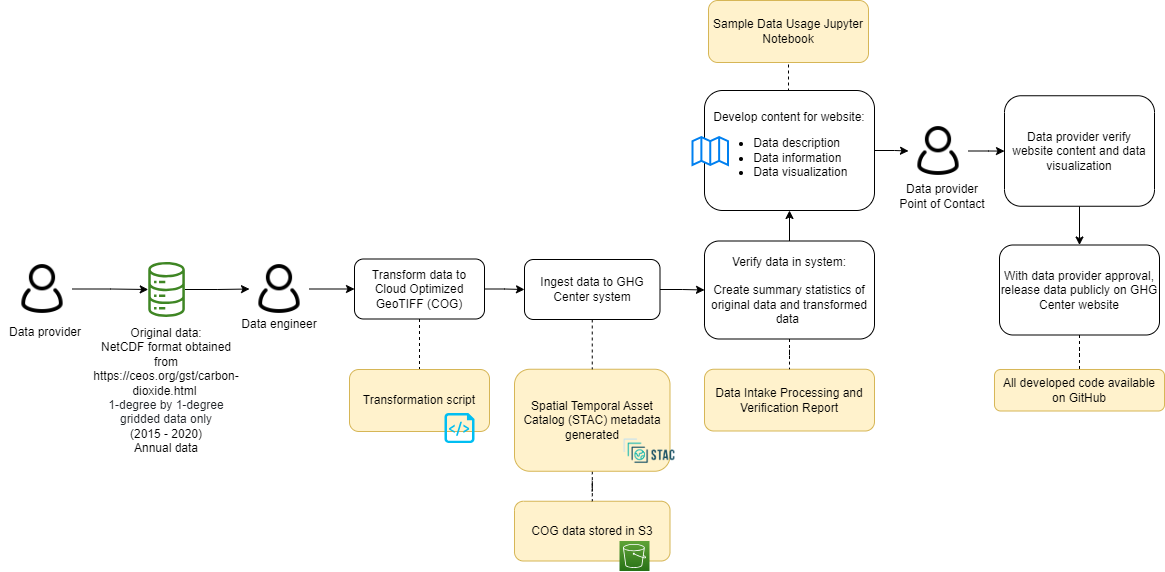

The diagram above was exported from draw.io. Its source (the exported page's mxGraphModel, read from the mxfile embedded in the PNG):
<mxGraphModel dx="2284" dy="780" grid="1" gridSize="10" guides="1" tooltips="1" connect="1" arrows="1" fold="1" page="1" pageScale="1" pageWidth="850" pageHeight="1100" math="0" shadow="0">
  <root>
    <mxCell id="0" />
    <mxCell id="1" parent="0" />
    <mxCell id="2" value="COG data stored in S3" style="rounded=1;whiteSpace=wrap;html=1;fillColor=#fff2cc;strokeColor=#d6b656;" parent="1" vertex="1">
      <mxGeometry x="290" y="1560.75" width="155.5" height="59.75" as="geometry" />
    </mxCell>
    <mxCell id="3" value="" style="edgeStyle=orthogonalEdgeStyle;rounded=0;orthogonalLoop=1;jettySize=auto;html=1;endArrow=none;endFill=0;dashed=1;" parent="1" source="4" target="2" edge="1">
      <mxGeometry relative="1" as="geometry" />
    </mxCell>
    <mxCell id="4" value="Spatial Temporal Asset Catalog (STAC) metadata generated" style="rounded=1;whiteSpace=wrap;html=1;fillColor=#fff2cc;strokeColor=#d6b656;" parent="1" vertex="1">
      <mxGeometry x="290" y="1428.75" width="155.5" height="102" as="geometry" />
    </mxCell>
    <mxCell id="5" style="edgeStyle=orthogonalEdgeStyle;rounded=0;orthogonalLoop=1;jettySize=auto;html=1;entryX=0;entryY=0.5;entryDx=0;entryDy=0;" parent="1" source="6" target="23" edge="1">
      <mxGeometry relative="1" as="geometry" />
    </mxCell>
    <mxCell id="6" value="" style="sketch=0;outlineConnect=0;fontColor=#232F3E;gradientColor=none;fillColor=#3F8624;strokeColor=none;dashed=0;verticalLabelPosition=bottom;verticalAlign=top;align=center;html=1;fontSize=12;fontStyle=0;aspect=fixed;pointerEvents=1;shape=mxgraph.aws4.iot_analytics_data_store;" parent="1" vertex="1">
      <mxGeometry x="-77" y="1321.5" width="38.08" height="55" as="geometry" />
    </mxCell>
    <mxCell id="7" value="" style="shape=image;verticalLabelPosition=bottom;labelBackgroundColor=default;verticalAlign=top;aspect=fixed;imageAspect=0;image=https://d33wubrfki0l68.cloudfront.net/22691a3c3002324451ed99f4009de8aab761e1b7/d24da/public/images-original/stac-01.png;" parent="1" vertex="1">
      <mxGeometry x="397" y="1490.75" width="56.01" height="40" as="geometry" />
    </mxCell>
    <mxCell id="8" value="Data Intake Processing and Verification Report" style="rounded=1;whiteSpace=wrap;html=1;fillColor=#fff2cc;strokeColor=#d6b656;" parent="1" vertex="1">
      <mxGeometry x="480" y="1428.75" width="170" height="61.75" as="geometry" />
    </mxCell>
    <mxCell id="9" value="" style="edgeStyle=orthogonalEdgeStyle;rounded=0;orthogonalLoop=1;jettySize=auto;html=1;" parent="1" source="11" target="35" edge="1">
      <mxGeometry relative="1" as="geometry" />
    </mxCell>
    <mxCell id="10" style="edgeStyle=orthogonalEdgeStyle;rounded=0;orthogonalLoop=1;jettySize=auto;html=1;exitX=0.5;exitY=0;exitDx=0;exitDy=0;entryX=0.5;entryY=1;entryDx=0;entryDy=0;endArrow=none;endFill=0;dashed=1;" parent="1" source="11" target="40" edge="1">
      <mxGeometry relative="1" as="geometry" />
    </mxCell>
    <mxCell id="11" value="Develop content for website:&lt;br&gt;&lt;ul&gt;&lt;li style=&quot;text-align: left;&quot;&gt;Data description&lt;/li&gt;&lt;li style=&quot;text-align: left;&quot;&gt;Data information&lt;/li&gt;&lt;li style=&quot;text-align: left;&quot;&gt;Data visualization&lt;/li&gt;&lt;/ul&gt;" style="rounded=1;whiteSpace=wrap;html=1;" parent="1" vertex="1">
      <mxGeometry x="480" y="1150" width="170" height="120" as="geometry" />
    </mxCell>
    <mxCell id="12" value="" style="html=1;verticalLabelPosition=bottom;align=center;labelBackgroundColor=#ffffff;verticalAlign=top;strokeWidth=2;strokeColor=#0080F0;shadow=0;dashed=0;shape=mxgraph.ios7.icons.map;" parent="1" vertex="1">
      <mxGeometry x="468" y="1196.5" width="35.5" height="28" as="geometry" />
    </mxCell>
    <mxCell id="13" style="edgeStyle=orthogonalEdgeStyle;rounded=0;orthogonalLoop=1;jettySize=auto;html=1;exitX=0.5;exitY=1;exitDx=0;exitDy=0;entryX=0.5;entryY=0;entryDx=0;entryDy=0;" parent="1" source="14" target="16" edge="1">
      <mxGeometry relative="1" as="geometry" />
    </mxCell>
    <mxCell id="14" value="Data provider verify website content and data visualization" style="rounded=1;whiteSpace=wrap;html=1;" parent="1" vertex="1">
      <mxGeometry x="780" y="1155.25" width="150" height="110.5" as="geometry" />
    </mxCell>
    <mxCell id="15" value="" style="edgeStyle=orthogonalEdgeStyle;rounded=0;orthogonalLoop=1;jettySize=auto;html=1;endArrow=none;endFill=0;dashed=1;" parent="1" source="16" target="37" edge="1">
      <mxGeometry relative="1" as="geometry" />
    </mxCell>
    <mxCell id="16" value="With data provider approval, release data publicly on GHG Center website" style="rounded=1;whiteSpace=wrap;html=1;" parent="1" vertex="1">
      <mxGeometry x="775" y="1304.5" width="160" height="90" as="geometry" />
    </mxCell>
    <mxCell id="17" value="&lt;font style=&quot;font-size: 12px;&quot;&gt;Data engineer&lt;/font&gt;" style="rounded=0;whiteSpace=wrap;html=1;strokeColor=none;fillColor=none;fontSize=12;" parent="1" vertex="1">
      <mxGeometry x="10" y="1368.5" width="90" height="30" as="geometry" />
    </mxCell>
    <mxCell id="18" style="edgeStyle=orthogonalEdgeStyle;rounded=0;orthogonalLoop=1;jettySize=auto;html=1;" parent="1" source="19" target="6" edge="1">
      <mxGeometry relative="1" as="geometry" />
    </mxCell>
    <mxCell id="19" value="" style="shape=image;html=1;verticalAlign=top;verticalLabelPosition=bottom;labelBackgroundColor=#ffffff;imageAspect=0;aspect=fixed;image=https://cdn0.iconfinder.com/data/icons/eon-social-media-contact-info-2/32/user_people_person_users_man-128.png" parent="1" vertex="1">
      <mxGeometry x="-212" y="1318.5" width="60" height="60" as="geometry" />
    </mxCell>
    <mxCell id="20" value="" style="sketch=0;points=[[0,0,0],[0.25,0,0],[0.5,0,0],[0.75,0,0],[1,0,0],[0,1,0],[0.25,1,0],[0.5,1,0],[0.75,1,0],[1,1,0],[0,0.25,0],[0,0.5,0],[0,0.75,0],[1,0.25,0],[1,0.5,0],[1,0.75,0]];outlineConnect=0;fontColor=#232F3E;gradientColor=#60A337;gradientDirection=north;fillColor=#277116;strokeColor=#ffffff;dashed=0;verticalLabelPosition=bottom;verticalAlign=top;align=center;html=1;fontSize=12;fontStyle=0;aspect=fixed;shape=mxgraph.aws4.resourceIcon;resIcon=mxgraph.aws4.s3;" parent="1" vertex="1">
      <mxGeometry x="395" y="1600.5" width="30" height="30" as="geometry" />
    </mxCell>
    <mxCell id="21" value="Original data:&lt;br&gt;NetCDF format obtained from&lt;br&gt;&lt;a href=&quot;https://ceos.org/gst/carbon-dioxide.html&quot;&gt;https://ceos.org/gst/carbon-dioxide.html&lt;/a&gt;&amp;nbsp;&lt;div&gt;&lt;span style=&quot;color: rgb(33, 37, 41); text-align: right; background-color: rgb(255, 255, 255);&quot;&gt;&lt;font style=&quot;font-size: 12px;&quot; face=&quot;Helvetica&quot;&gt;1-degree by 1-degree gridded data only&lt;/font&gt;&lt;/span&gt;&lt;br&gt;&lt;span style=&quot;color: rgb(0, 0, 0); font-family: Helvetica; font-size: 12px; font-style: normal; font-variant-ligatures: normal; font-variant-caps: normal; font-weight: 400; letter-spacing: normal; orphans: 2; text-indent: 0px; text-transform: none; widows: 2; word-spacing: 0px; -webkit-text-stroke-width: 0px; background-color: rgb(251, 251, 251); text-decoration-thickness: initial; text-decoration-style: initial; text-decoration-color: initial; float: none; display: inline !important;&quot;&gt;&lt;div style=&quot;&quot;&gt;(2015 - 2020)&lt;/div&gt;&lt;/span&gt;&lt;span style=&quot;color: rgb(0, 0, 0); font-family: Helvetica; font-size: 12px; font-style: normal; font-variant-ligatures: normal; font-variant-caps: normal; font-weight: 400; letter-spacing: normal; orphans: 2; text-indent: 0px; text-transform: none; widows: 2; word-spacing: 0px; -webkit-text-stroke-width: 0px; background-color: rgb(251, 251, 251); text-decoration-thickness: initial; text-decoration-style: initial; text-decoration-color: initial; float: none; display: inline !important;&quot;&gt;&lt;div style=&quot;&quot;&gt;Annual data&lt;/div&gt;&lt;/span&gt;&lt;/div&gt;" style="text;whiteSpace=wrap;html=1;align=center;" parent="1" vertex="1">
      <mxGeometry x="-117.96000000000001" y="1378.5" width="120" height="52" as="geometry" />
    </mxCell>
    <mxCell id="22" value="" style="edgeStyle=orthogonalEdgeStyle;rounded=0;orthogonalLoop=1;jettySize=auto;html=1;" parent="1" source="23" target="27" edge="1">
      <mxGeometry relative="1" as="geometry" />
    </mxCell>
    <mxCell id="23" value="" style="shape=image;html=1;verticalAlign=top;verticalLabelPosition=bottom;labelBackgroundColor=#ffffff;imageAspect=0;aspect=fixed;image=https://cdn0.iconfinder.com/data/icons/eon-social-media-contact-info-2/32/user_people_person_users_man-128.png" parent="1" vertex="1">
      <mxGeometry x="25" y="1318.5" width="60" height="60" as="geometry" />
    </mxCell>
    <mxCell id="24" value="&lt;font style=&quot;font-size: 12px;&quot;&gt;Data provider&lt;br&gt;Point of Contact&lt;br&gt;&lt;/font&gt;" style="rounded=0;whiteSpace=wrap;html=1;strokeColor=none;fillColor=none;" parent="1" vertex="1">
      <mxGeometry x="673" y="1240.5" width="90" height="30" as="geometry" />
    </mxCell>
    <mxCell id="25" style="edgeStyle=orthogonalEdgeStyle;rounded=0;orthogonalLoop=1;jettySize=auto;html=1;exitX=0.5;exitY=1;exitDx=0;exitDy=0;entryX=0.5;entryY=0;entryDx=0;entryDy=0;endArrow=none;endFill=0;dashed=1;" parent="1" source="27" target="36" edge="1">
      <mxGeometry relative="1" as="geometry">
        <mxPoint x="190" y="1402.5" as="targetPoint" />
      </mxGeometry>
    </mxCell>
    <mxCell id="26" style="edgeStyle=orthogonalEdgeStyle;rounded=0;orthogonalLoop=1;jettySize=auto;html=1;exitX=1;exitY=0.5;exitDx=0;exitDy=0;entryX=0;entryY=0.5;entryDx=0;entryDy=0;" parent="1" source="27" target="30" edge="1">
      <mxGeometry relative="1" as="geometry" />
    </mxCell>
    <mxCell id="27" value="Transform data to Cloud Optimized GeoTIFF (COG)" style="rounded=1;whiteSpace=wrap;html=1;" parent="1" vertex="1">
      <mxGeometry x="130" y="1318.5" width="130" height="60" as="geometry" />
    </mxCell>
    <mxCell id="28" style="edgeStyle=orthogonalEdgeStyle;rounded=0;orthogonalLoop=1;jettySize=auto;html=1;exitX=0.5;exitY=1;exitDx=0;exitDy=0;entryX=0.5;entryY=0;entryDx=0;entryDy=0;dashed=1;endArrow=none;endFill=0;" parent="1" source="30" target="4" edge="1">
      <mxGeometry relative="1" as="geometry" />
    </mxCell>
    <mxCell id="29" value="" style="edgeStyle=orthogonalEdgeStyle;rounded=0;orthogonalLoop=1;jettySize=auto;html=1;" parent="1" source="30" target="33" edge="1">
      <mxGeometry relative="1" as="geometry" />
    </mxCell>
    <mxCell id="30" value="Ingest data to GHG Center system" style="rounded=1;whiteSpace=wrap;html=1;" parent="1" vertex="1">
      <mxGeometry x="300" y="1319" width="135.5" height="60" as="geometry" />
    </mxCell>
    <mxCell id="31" value="" style="edgeStyle=orthogonalEdgeStyle;rounded=0;orthogonalLoop=1;jettySize=auto;html=1;endArrow=none;endFill=0;dashed=1;" parent="1" source="33" target="8" edge="1">
      <mxGeometry relative="1" as="geometry" />
    </mxCell>
    <mxCell id="32" value="" style="edgeStyle=orthogonalEdgeStyle;rounded=0;orthogonalLoop=1;jettySize=auto;html=1;" parent="1" source="33" target="11" edge="1">
      <mxGeometry relative="1" as="geometry" />
    </mxCell>
    <mxCell id="33" value="Verify data in system:&lt;br&gt;&lt;br&gt;Create summary statistics of original data and transformed data&amp;nbsp;" style="rounded=1;whiteSpace=wrap;html=1;strokeWidth=1;" parent="1" vertex="1">
      <mxGeometry x="480" y="1300.5" width="170" height="98" as="geometry" />
    </mxCell>
    <mxCell id="34" value="" style="edgeStyle=orthogonalEdgeStyle;rounded=0;orthogonalLoop=1;jettySize=auto;html=1;" parent="1" source="35" target="14" edge="1">
      <mxGeometry relative="1" as="geometry" />
    </mxCell>
    <mxCell id="35" value="" style="shape=image;html=1;verticalAlign=top;verticalLabelPosition=bottom;labelBackgroundColor=#ffffff;imageAspect=0;aspect=fixed;image=https://cdn0.iconfinder.com/data/icons/eon-social-media-contact-info-2/32/user_people_person_users_man-128.png" parent="1" vertex="1">
      <mxGeometry x="684" y="1180.5" width="60" height="60" as="geometry" />
    </mxCell>
    <mxCell id="36" value="Transformation script" style="rounded=1;whiteSpace=wrap;html=1;fillColor=#fff2cc;strokeColor=#d6b656;" parent="1" vertex="1">
      <mxGeometry x="125" y="1429" width="140" height="62" as="geometry" />
    </mxCell>
    <mxCell id="37" value="All developed code available on GitHub" style="rounded=1;whiteSpace=wrap;html=1;fillColor=#fff2cc;strokeColor=#d6b656;" parent="1" vertex="1">
      <mxGeometry x="770" y="1429" width="170" height="41.5" as="geometry" />
    </mxCell>
    <mxCell id="38" value="" style="verticalLabelPosition=bottom;html=1;verticalAlign=top;align=center;strokeColor=none;fillColor=#00BEF2;shape=mxgraph.azure.script_file;pointerEvents=1;" parent="1" vertex="1">
      <mxGeometry x="220" y="1472.5" width="30" height="30" as="geometry" />
    </mxCell>
    <mxCell id="39" value="&lt;font style=&quot;font-size: 12px;&quot;&gt;Data provider&lt;/font&gt;" style="rounded=0;whiteSpace=wrap;html=1;strokeColor=none;fillColor=none;fontSize=12;" parent="1" vertex="1">
      <mxGeometry x="-224" y="1376.5" width="90" height="30" as="geometry" />
    </mxCell>
    <mxCell id="40" value="Sample Data Usage Jupyter Notebook" style="rounded=1;whiteSpace=wrap;html=1;fillColor=#fff2cc;strokeColor=#d6b656;" parent="1" vertex="1">
      <mxGeometry x="484" y="1060" width="160" height="62" as="geometry" />
    </mxCell>
  </root>
</mxGraphModel>